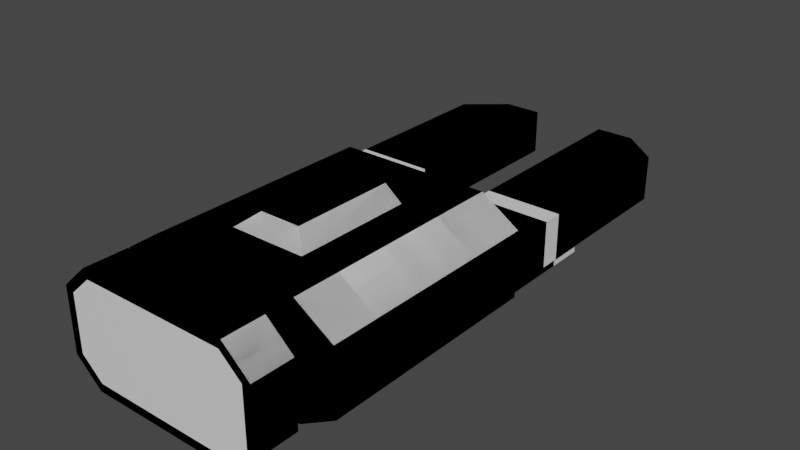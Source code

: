 # Source: u-star.blend  (saved by Blender 2.80.74; exported with 4.5.12 LTS)
import bpy
from mathutils import Matrix  # noqa: F401  (used for matrix-valued properties, if any)

bpy.ops.wm.read_factory_settings(use_empty=True)
scene = bpy.context.scene
scene.name = 'Scene'

# ---- collections
col_collection = bpy.data.collections.new('Collection'); scene.collection.children.link(col_collection)

# ---- materials (node trees are filled in below, after node groups)
mat_u_star_main = bpy.data.materials.new('U-Star.Main')
mat_u_star_main.alpha_threshold = 0.0
mat_u_star_main.use_transparent_shadow = False
mat_u_star_main.line_color = (0.0, 0.0, 0.0, 1.0)
mat_u_star_engine = bpy.data.materials.new('U-Star.Engine')
mat_u_star_engine.use_transparent_shadow = False
mat_u_star_engine.diffuse_color = (0.1523, 0.2948, 0.8, 1.0)
mat_u_star_lights = bpy.data.materials.new('U-Star.Lights')
mat_u_star_lights.use_transparent_shadow = False
mat_u_star_lights.diffuse_color = (0.8, 0.6473, 0.2975, 1.0)

# ---- material node trees
mat_u_star_main.use_nodes = True; mat_u_star_main.node_tree.nodes.clear()
_N = mat_u_star_main.node_tree.nodes; _L = mat_u_star_main.node_tree.links
n0 = _N.new('ShaderNodeOutputMaterial'); n0.name = 'Material Output'; n0.location = (300, 300)
n1 = _N.new('ShaderNodeBsdfPrincipled'); n1.name = 'Principled BSDF'; n1.location = (10, 300)
n1.distribution = 'GGX'
n1.subsurface_method = 'BURLEY'
n1.inputs[2].default_value = 0.4
n1.inputs[3].default_value = 1.45
n1.inputs[27].default_value = (0.0, 0.0, 0.0, 1.0)
n1.inputs[28].default_value = 1.0
_L.new(n1.outputs[0], n0.inputs[0])
n0.is_active_output = True
mat_u_star_engine.use_nodes = True; mat_u_star_engine.node_tree.nodes.clear()
_N = mat_u_star_engine.node_tree.nodes; _L = mat_u_star_engine.node_tree.links
n0 = _N.new('ShaderNodeOutputMaterial'); n0.name = 'Material Output'; n0.location = (300, 300)
n1 = _N.new('ShaderNodeBsdfPrincipled'); n1.name = 'Principled BSDF'; n1.location = (10, 300)
n1.distribution = 'GGX'
n1.subsurface_method = 'BURLEY'
n1.inputs[3].default_value = 1.45
n1.inputs[27].default_value = (0.0, 0.0, 0.0, 1.0)
n1.inputs[28].default_value = 1.0
_L.new(n1.outputs[0], n0.inputs[0])
n0.is_active_output = True
mat_u_star_lights.use_nodes = True; mat_u_star_lights.node_tree.nodes.clear()
_N = mat_u_star_lights.node_tree.nodes; _L = mat_u_star_lights.node_tree.links
n0 = _N.new('ShaderNodeOutputMaterial'); n0.name = 'Material Output'; n0.location = (300, 300)
n1 = _N.new('ShaderNodeBsdfPrincipled'); n1.name = 'Principled BSDF'; n1.location = (10, 300)
n1.distribution = 'GGX'
n1.subsurface_method = 'BURLEY'
n1.inputs[3].default_value = 1.45
n1.inputs[27].default_value = (0.0, 0.0, 0.0, 1.0)
n1.inputs[28].default_value = 1.0
_L.new(n1.outputs[0], n0.inputs[0])
n0.is_active_output = True

# ---- world
world_world = bpy.data.worlds.new('World'); scene.world = world_world
world_world.use_nodes = True; world_world.node_tree.nodes.clear()
_N = world_world.node_tree.nodes; _L = world_world.node_tree.links
n0 = _N.new('ShaderNodeOutputWorld'); n0.name = 'World Output'; n0.location = (300, 300)
n1 = _N.new('ShaderNodeBackground'); n1.name = 'Background'; n1.location = (10, 300)
n1.inputs[0].default_value = (0.05088, 0.05088, 0.05088, 1.0)
_L.new(n1.outputs[0], n0.inputs[0])
n0.is_active_output = True
world_world.color = (0.05088, 0.05088, 0.05088)
world_world.use_sun_shadow = False
world_world.sun_shadow_jitter_overblur = 0.0

# ---- meshes
me_cube = bpy.data.meshes.new('Cube')
me_cube.from_pydata([(5.0, 11.65, 1.0), (5.0, 11.65, -1.0), (5.0, -8.357, 1.0), (5.0, -8.357, -1.0), (1.667, 13.06, -1.0), (1.667, -8.357, 1.0), (1.667, -8.357, -1.0), (1.667, 13.06, 1.0), (4.821, 1.644, 1.179), (4.879, 1.644, -1.121), (1.667, 1.644, -1.121), (1.667, 1.644, 1.179), (0.0, -8.357, 1.0), (0.0, -8.357, -1.0), (0.0, 1.644, 1.179), (0.0, 1.644, -1.121), (3.333, -8.357, -1.0), (3.333, 13.06, 1.0), (3.333, 13.06, -1.0), (3.333, -8.357, 1.0), (3.333, 1.644, 1.179), (3.333, 1.644, -1.121), (4.821, 1.644, 1.313), (5.0, -8.357, 1.41), (3.333, -8.357, 2.499), (1.667, -8.357, 2.499), (1.667, 1.644, 2.32), (0.0, 1.644, 2.32), (3.28, 1.644, 2.32), (0.0, -8.357, 2.499), (0.0, 1.644, 1.0), (1.667, 1.644, 1.0), (3.333, 1.644, 1.0), (5.0, 1.644, 1.0), (5.0, 1.644, 1.41), (0.0, 1.644, 2.499), (1.667, 1.644, 2.499), (3.333, 1.644, 2.499), (0.0, -0.2726, 1.179), (0.0, -0.2726, 2.32), (1.667, -0.2726, 2.32), (1.667, -0.2726, 1.179), (3.28, -0.2726, 2.32), (3.333, -0.2726, 1.179), (4.821, -0.2726, 1.179), (4.821, -0.2726, 1.313), (3.333, -8.357, -2.403), (5.0, -8.357, -1.453), (0.0, -8.357, -2.403), (1.667, -8.357, -2.403), (1.667, 1.644, -2.282), (4.879, 1.644, -1.382), (3.301, 1.644, -2.282), (0.0, 1.644, -2.282), (3.333, -9.579, 1.0), (1.667, -9.579, 1.0), (0.0, -9.579, -1.0), (1.667, -9.579, -1.0), (0.0, -9.579, 1.0), (3.333, -9.579, -1.0), (5.0, -6.293, 1.41), (5.0, -1.091, 1.41), (5.0, -1.091, 1.0), (5.0, -1.091, -1.0), (5.0, -6.293, 1.0), (5.0, -6.293, -1.0), (4.512, -9.579, 1.0), (4.512, -9.579, -1.0), (4.126, -11.4, 1.0), (4.126, -11.4, -1.0), (3.333, -11.4, 2.46), (1.667, -11.4, 2.074), (3.333, -9.579, 2.46), (1.667, -9.579, 2.46), (0.0, -9.579, -2.46), (1.667, -9.579, -2.46), (1.667, -11.4, -2.46), (0.0, -9.579, 2.46), (3.333, -9.579, -2.46), (0.0, -11.4, -2.46), (0.0, -11.4, 2.074), (3.185, -11.4, -2.074), (4.512, -9.579, 1.399), (4.126, -11.4, 1.228), (4.126, -11.4, -1.228), (4.512, -9.579, -1.399), (4.512, -11.4, 1.0), (4.512, -11.4, -1.0), (3.185, -11.4, 2.074), (1.667, -11.4, 2.46), (0.0, -11.4, -2.074), (1.667, -11.4, -2.074), (0.0, -11.4, 2.46), (3.333, -11.4, -2.46), (4.512, -11.4, 1.399), (4.512, -11.4, -1.399), (3.333, -11.02, 1.0), (1.667, -11.02, 1.0), (0.0, -11.02, -1.0), (1.667, -11.02, -1.0), (0.0, -11.02, 1.0), (3.333, -11.02, -1.0), (1.667, -11.02, -2.074), (0.0, -11.02, -2.074), (3.185, -11.02, 2.074), (4.126, -11.02, 1.0), (4.126, -11.02, -1.0), (1.667, -11.02, 2.074), (0.0, -11.02, 2.074), (3.185, -11.02, -2.074), (4.126, -11.02, 1.228), (4.126, -11.02, -1.228), (1.083, -1.091, 2.704), (1.667, -6.293, 2.499), (0.0, -1.091, 2.704), (0.0, -6.293, 2.499), (3.333, -1.091, 2.499), (3.333, -6.293, 2.499), (1.667, -1.091, -2.403), (1.667, -6.293, -2.403), (5.0, -6.293, -1.453), (5.0, -1.091, -1.453), (0.0, -1.091, -2.403), (0.0, -6.293, -2.403), (3.333, -1.091, -2.403), (3.333, -6.293, -2.403), (0.831, -1.091, 2.905), (0.9028, -5.622, 3.11), (0.0, -1.091, 2.905), (0.0, -5.622, 3.11), (0.0, -1.091, 2.499), (1.667, -1.091, 2.499), (0.0, -1.091, 3.11), (0.9028, -1.091, 3.11), (3.333, 1.644, -1.0), (1.667, 1.644, -1.0), (0.0, 1.644, -1.0), (5.0, 1.644, -1.0), (3.333, 1.644, -2.403), (1.667, 1.644, -2.403), (0.0, 1.644, -2.403), (5.0, 1.644, -1.453), (1.667, 2.486, -1.121), (1.667, 2.486, -2.282), (0.0, 2.486, -2.282), (0.0, 2.486, -1.121), (3.301, 2.486, -2.282), (3.333, 2.486, -1.121), (4.879, 2.486, -1.121), (4.879, 2.486, -1.382), (1.782, 4.563, -1.236), (1.782, 4.563, -2.167), (3.271, 4.563, -2.167), (3.333, 4.563, -1.121), (4.764, 4.563, -1.236), (4.764, 4.563, -1.316), (1.667, 4.563, -1.121), (1.667, 4.563, -2.282), (3.333, 4.563, -1.236), (4.879, 4.563, -1.121), (3.301, 4.563, -2.282), (4.879, 4.563, -1.382), (3.271, 7.073, -2.167), (3.333, 7.073, -1.236), (1.782, 7.61, -1.236), (1.782, 7.61, -2.167), (4.764, 6.09, -1.236), (4.764, 6.09, -1.316), (2.5, 13.06, -1.0), (2.5, -8.357, 1.0), (2.5, 1.644, -1.0), (2.5, -9.579, 1.0), (2.5, -8.357, -1.0), (2.5, 13.06, 1.0), (2.5, 1.644, 1.0), (2.5, -8.357, 2.499), (2.5, 1.644, 2.499), (2.5, 1.644, 1.179), (2.473, 1.644, 2.32), (2.5, -0.2726, 1.179), (2.473, -0.2726, 2.32), (2.5, 1.644, -2.403), (2.5, -8.357, -2.403), (2.5, -9.579, -1.0), (2.5, -11.4, 2.46), (2.5, -9.579, 2.46), (2.5, -9.579, -2.46), (2.5, -11.4, -2.46), (2.426, -11.4, 2.074), (2.426, -11.4, -2.074), (2.5, -11.02, 1.0), (2.5, -11.02, -1.0), (2.426, -11.02, 2.074), (2.426, -11.02, -2.074), (2.5, -1.091, -2.403), (2.5, -6.293, -2.403), (2.5, -1.091, 2.499), (2.5, -6.293, 2.499), (2.5, 1.644, -1.121), (2.484, 1.644, -2.282), (2.5, 2.486, -1.121), (2.484, 2.486, -2.282), (2.5, 4.563, -1.121), (2.484, 4.563, -2.282), (2.558, 4.563, -1.236), (2.526, 4.563, -2.167), (2.558, 7.61, -1.236), (2.526, 7.61, -2.167), (5.0, 4.473, -1.0), (5.0, 3.61, -1.0), (5.0, 3.61, 1.0), (5.0, 4.473, 1.0), (1.667, 3.61, -1.0), (1.667, 4.473, -1.0), (1.667, 4.473, 1.0), (1.667, 3.61, 1.0), (3.333, 4.473, -1.0), (3.333, 3.61, -1.0), (3.333, 3.61, 1.0), (3.333, 4.473, 1.0), (2.5, 4.473, -1.0), (2.5, 3.61, -1.0), (2.5, 4.473, 1.0), (2.5, 3.61, 1.0), (2.626, 4.473, 0.7978), (2.626, 3.61, 0.7978), (3.291, 3.61, 0.7978), (3.291, 4.473, 0.7978), (2.626, 4.473, -0.7978), (2.626, 3.61, -0.7978), (1.962, 3.61, -0.7978), (1.962, 4.473, -0.7978), (4.621, 3.61, 0.7978), (4.621, 4.473, 0.7978), (3.291, 4.473, -0.7978), (3.291, 3.61, -0.7978), (4.621, 4.473, -0.7978), (4.621, 3.61, -0.7978), (1.962, 4.473, 0.7978), (1.962, 3.61, 0.7978), (5.0, 1.389, -1.0), (5.0, 1.389, 1.41), (5.0, 1.389, -1.453), (5.0, 1.389, 1.0), (1.667, 1.389, 2.499), (0.0, 1.389, 2.499), (3.333, 1.389, 2.499), (1.667, 1.389, -2.403), (0.0, 1.389, -2.403), (3.333, 1.389, -2.403), (2.5, 1.389, 2.499), (2.5, 1.389, -2.403)], [], [(3, 16, 46, 47), (65, 64, 2, 3), (18, 17, 0, 1), (223, 215, 31, 174), (172, 6, 49, 182), (13, 6, 57, 56), (19, 2, 23, 24), (173, 7, 214, 222), (210, 218, 32, 33), (18, 1, 208, 216), (31, 135, 136, 30), (12, 5, 25, 29), (5, 12, 58, 55), (168, 18, 216, 220), (0, 17, 219, 211), (243, 33, 34, 241), (3, 2, 19, 16), (168, 173, 17, 18), (6, 13, 48, 49), (197, 113, 25, 175), (113, 115, 29, 25), (60, 117, 24, 23), (28, 22, 45, 42), (11, 14, 38, 41), (169, 19, 24, 175), (177, 11, 41, 179), (14, 11, 31, 30), (20, 8, 33, 32), (177, 20, 32, 174), (8, 22, 34, 33), (26, 27, 35, 36), (22, 28, 37, 34), (178, 26, 36, 176), (41, 38, 39, 40), (179, 41, 40, 180), (44, 43, 42, 45), (22, 8, 44, 45), (8, 20, 43, 44), (178, 28, 42, 180), (27, 26, 40, 39), (125, 120, 47, 46), (123, 119, 49, 48), (195, 125, 46, 182), (15, 10, 142, 145), (199, 50, 143, 201), (51, 52, 146, 149), (65, 3, 47, 120), (189, 81, 109, 193), (84, 69, 106, 111), (172, 16, 59, 183), (16, 19, 54, 59), (169, 5, 55, 171), (69, 68, 105, 106), (71, 80, 108, 107), (59, 67, 85, 78), (183, 59, 78, 186), (66, 54, 72, 82), (67, 66, 86, 87), (59, 54, 66, 67), (81, 84, 111, 109), (90, 91, 102, 103), (72, 70, 94, 82), (74, 75, 76, 79), (186, 78, 93, 187), (185, 73, 89, 184), (73, 77, 92, 89), (93, 78, 85, 95), (83, 88, 104, 110), (171, 55, 73, 185), (56, 57, 75, 74), (68, 83, 110, 105), (86, 66, 82, 94), (67, 87, 95, 85), (55, 58, 77, 73), (188, 71, 107, 192), (68, 69, 87, 86), (188, 88, 70, 184), (91, 90, 79, 76), (80, 71, 89, 92), (189, 91, 76, 187), (88, 83, 94, 70), (84, 81, 93, 95), (69, 84, 95, 87), (83, 68, 86, 94), (100, 97, 107, 108), (190, 96, 104, 192), (191, 190, 97, 99), (99, 97, 100, 98), (96, 101, 106, 105), (99, 98, 103, 102), (106, 101, 109, 111), (191, 99, 102, 193), (96, 105, 110, 104), (240, 63, 121, 242), (63, 65, 120, 121), (251, 249, 124, 194), (194, 124, 125, 195), (248, 247, 118, 122), (122, 118, 119, 123), (249, 242, 121, 124), (124, 121, 120, 125), (241, 246, 116, 61), (61, 116, 117, 60), (244, 245, 130, 131), (115, 113, 127, 129), (250, 244, 131, 196), (196, 131, 113, 197), (2, 64, 60, 23), (64, 62, 61, 60), (240, 243, 62, 63), (63, 62, 64, 65), (133, 132, 129, 127), (113, 131, 133, 127), (112, 114, 128, 126), (114, 112, 131, 130), (126, 128, 132, 133), (112, 126, 133, 131), (198, 10, 135, 170), (10, 15, 136, 135), (9, 21, 134, 137), (199, 52, 138, 181), (53, 50, 139, 140), (52, 51, 141, 138), (51, 9, 137, 141), (145, 142, 143, 144), (201, 143, 157, 203), (149, 146, 160, 161), (9, 51, 149, 148), (50, 53, 144, 143), (21, 9, 148, 147), (198, 21, 147, 200), (205, 151, 165, 207), (154, 155, 167, 166), (143, 142, 156, 157), (148, 149, 161, 159), (147, 148, 159, 153), (200, 147, 153, 202), (150, 151, 157, 156), (204, 150, 156, 202), (154, 158, 153, 159), (205, 152, 160, 203), (152, 155, 161, 160), (155, 154, 159, 161), (163, 166, 167, 162), (206, 163, 162, 207), (204, 158, 163, 206), (155, 152, 162, 167), (158, 154, 166, 163), (151, 150, 164, 165), (150, 204, 206, 164), (164, 206, 207, 165), (151, 205, 203, 157), (158, 204, 202, 153), (142, 200, 202, 156), (152, 205, 207, 162), (10, 198, 200, 142), (146, 201, 203, 160), (50, 199, 181, 139), (21, 198, 170, 134), (116, 196, 197, 117), (246, 250, 196, 116), (118, 194, 195, 119), (247, 251, 194, 118), (101, 191, 193, 109), (101, 96, 190, 191), (97, 190, 192, 107), (81, 189, 187, 93), (71, 188, 184, 89), (88, 188, 192, 104), (54, 171, 185, 72), (72, 185, 184, 70), (75, 186, 187, 76), (57, 183, 186, 75), (19, 169, 171, 54), (6, 172, 183, 57), (91, 189, 193, 102), (52, 199, 201, 146), (119, 195, 182, 49), (26, 178, 180, 40), (43, 179, 180, 42), (28, 178, 176, 37), (11, 177, 174, 31), (20, 177, 179, 43), (5, 169, 175, 25), (117, 197, 175, 24), (4, 7, 173, 168), (213, 214, 7, 4), (17, 173, 222, 219), (16, 172, 182, 46), (212, 221, 170, 135), (135, 31, 215, 212), (218, 223, 174, 32), (209, 210, 33, 137), (217, 209, 137, 134), (221, 217, 134, 170), (4, 168, 220, 213), (209, 217, 235, 237), (214, 213, 231, 238), (213, 220, 228, 231), (222, 214, 238, 224), (220, 216, 234, 228), (215, 223, 225, 239), (221, 212, 230, 229), (217, 221, 229, 235), (1, 0, 211, 208), (225, 226, 227, 224), (229, 230, 231, 228), (226, 232, 233, 227), (235, 229, 228, 234), (237, 235, 234, 236), (232, 237, 236, 233), (239, 225, 224, 238), (238, 231, 230, 239), (218, 210, 232, 226), (212, 215, 239, 230), (223, 218, 226, 225), (216, 208, 236, 234), (210, 209, 237, 232), (211, 219, 227, 233), (219, 222, 224, 227), (208, 211, 233, 236), (139, 181, 251, 247), (37, 176, 250, 246), (137, 33, 243, 240), (176, 36, 244, 250), (36, 35, 245, 244), (34, 37, 246, 241), (138, 141, 242, 249), (140, 139, 247, 248), (181, 138, 249, 251), (137, 240, 242, 141), (62, 243, 241, 61)])
me_cube.polygons.foreach_set('material_index', [0, 0, 0, 0, 0, 0, 0, 0, 0, 0, 0, 0, 0, 0, 0, 0, 0, 0, 0, 0, 0, 0, 0, 0, 0, 0, 0, 0, 0, 0, 0, 0, 0, 0, 0, 0, 0, 0, 0, 0, 0, 0, 0, 0, 0, 0, 0, 0, 0, 0, 0, 0, 0, 0, 0, 0, 0, 0, 0, 0, 0, 0, 0, 0, 0, 0, 0, 0, 0, 0, 0, 0, 0, 0, 0, 0, 0, 0, 0, 0, 0, 0, 0, 0, 1, 1, 1, 1, 1, 1, 1, 1, 1, 0, 0, 0, 0, 0, 0, 0, 0, 0, 0, 0, 0, 0, 0, 0, 0, 0, 0, 0, 0, 2, 0, 0, 0, 0, 0, 0, 0, 0, 0, 0, 0, 0, 0, 0, 0, 0, 0, 0, 0, 0, 0, 0, 0, 0, 0, 0, 0, 0, 0, 0, 0, 0, 0, 0, 0, 0, 0, 0, 0, 0, 0, 0, 0, 0, 0, 0, 0, 0, 0, 1, 1, 1, 0, 0, 0, 0, 0, 0, 0, 0, 0, 0, 0, 0, 0, 0, 0, 0, 0, 0, 0, 0, 0, 0, 0, 0, 0, 0, 0, 0, 0, 0, 0, 0, 0, 0, 0, 0, 0, 0, 0, 0, 0, 0, 0, 0, 0, 0, 0, 0, 0, 0, 0, 0, 0, 0, 0, 0, 0, 0, 0, 0, 0, 0, 0, 0, 0, 0])
_uv = me_cube.uv_layers.new(name='UVMap')
_uv.uv.foreach_set('vector', [0.375, 0.25, 0.375, 0.2917, 0.375, 0.2917, 0.375, 0.25, 0.125, 0.7083, 0.375, 0.7083, 0.375, 0.75, 0.125, 0.75, 0.625, 0.7083, 0.875, 0.7083, 0.875, 0.75, 0.625, 0.75, 0.4375, 0.1028, 0.4583, 0.1028, 0.4583, 0.125, 0.4375, 0.125, 0.375, 0.3125, 0.375, 0.3333, 0.375, 0.3333, 0.375, 0.3125, 0.375, 0.375, 0.375, 0.3333, 0.375, 0.3333, 0.375, 0.375, 0.625, 0.2917, 0.625, 0.25, 0.625, 0.25, 0.625, 0.2917, 0.4375, 0.0, 0.4583, 0.0, 0.4583, 0.09322, 0.4375, 0.09322, 0.375, 0.1028, 0.4167, 0.1028, 0.4167, 0.125, 0.375, 0.125, 0.5833, 0.75, 0.625, 0.75, 0.625, 0.8423, 0.5833, 0.8432, 0.4583, 0.125, 0.5417, 0.875, 0.5, 0.875, 0.5, 0.125, 0.625, 0.375, 0.625, 0.3333, 0.625, 0.3333, 0.625, 0.375, 0.625, 0.3333, 0.625, 0.375, 0.625, 0.375, 0.625, 0.3333, 0.5625, 0.75, 0.5833, 0.75, 0.5833, 0.8432, 0.5625, 0.8432, 0.375, 0.0, 0.4167, 0.0, 0.4167, 0.09322, 0.375, 0.09235, 0.375, 0.6289, 0.375, 0.625, 0.375, 0.625, 0.375, 0.6289, 0.375, 0.25, 0.625, 0.25, 0.625, 0.2917, 0.375, 0.2917, 0.625, 0.6875, 0.875, 0.6875, 0.875, 0.7083, 0.625, 0.7083, 0.375, 0.3333, 0.375, 0.375, 0.375, 0.375, 0.375, 0.3333, 0.4375, 0.2083, 0.4583, 0.2083, 0.4583, 0.25, 0.4375, 0.25, 0.4583, 0.2083, 0.5, 0.2083, 0.5, 0.25, 0.4583, 0.25, 0.375, 0.2083, 0.4167, 0.2083, 0.4167, 0.25, 0.375, 0.25, 0.418, 0.125, 0.3795, 0.125, 0.3795, 0.125, 0.418, 0.125, 0.4583, 0.125, 0.5, 0.125, 0.5, 0.125, 0.4583, 0.125, 0.625, 0.3125, 0.625, 0.2917, 0.625, 0.2917, 0.625, 0.3125, 0.4375, 0.125, 0.4583, 0.125, 0.4583, 0.125, 0.4375, 0.125, 0.5, 0.125, 0.4583, 0.125, 0.4583, 0.125, 0.5, 0.125, 0.4167, 0.125, 0.3795, 0.125, 0.375, 0.125, 0.4167, 0.125, 0.4375, 0.125, 0.4167, 0.125, 0.4167, 0.125, 0.4375, 0.125, 0.3795, 0.125, 0.3795, 0.125, 0.375, 0.125, 0.375, 0.125, 0.4583, 0.125, 0.5, 0.125, 0.5, 0.125, 0.4583, 0.125, 0.3795, 0.125, 0.418, 0.125, 0.4167, 0.125, 0.375, 0.125, 0.4382, 0.125, 0.4583, 0.125, 0.4583, 0.125, 0.4375, 0.125, 0.4583, 0.125, 0.5, 0.125, 0.5, 0.125, 0.4583, 0.125, 0.4375, 0.125, 0.4583, 0.125, 0.4583, 0.125, 0.4382, 0.125, 0.3795, 0.125, 0.4167, 0.125, 0.418, 0.125, 0.3795, 0.125, 0.3795, 0.125, 0.3795, 0.125, 0.3795, 0.125, 0.3795, 0.125, 0.3795, 0.125, 0.4167, 0.125, 0.4167, 0.125, 0.3795, 0.125, 0.4382, 0.125, 0.418, 0.125, 0.418, 0.125, 0.4382, 0.125, 0.5, 0.125, 0.4583, 0.125, 0.4583, 0.125, 0.5, 0.125, 0.5833, 0.9583, 0.625, 0.9583, 0.625, 1.0, 0.5833, 1.0, 0.5, 0.9583, 0.5417, 0.9583, 0.5417, 1.0, 0.5, 1.0, 0.5625, 0.9583, 0.5833, 0.9583, 0.5833, 1.0, 0.5625, 1.0, 0.5, 0.875, 0.5417, 0.875, 0.5417, 0.875, 0.5, 0.875, 0.5621, 0.875, 0.5417, 0.875, 0.5417, 0.875, 0.5621, 0.875, 0.622, 0.875, 0.5825, 0.875, 0.5825, 0.875, 0.622, 0.875, 0.125, 0.7083, 0.125, 0.75, 0.125, 0.75, 0.125, 0.7083, 0.375, 0.3125, 0.375, 0.2917, 0.375, 0.2917, 0.375, 0.3125, 0.375, 0.2917, 0.375, 0.2917, 0.375, 0.2917, 0.375, 0.2917, 0.375, 0.3125, 0.375, 0.2917, 0.375, 0.2917, 0.375, 0.3125, 0.375, 0.2917, 0.625, 0.2917, 0.625, 0.2917, 0.375, 0.2917, 0.625, 0.3125, 0.625, 0.3333, 0.625, 0.3333, 0.625, 0.3125, 0.375, 0.2917, 0.625, 0.2917, 0.625, 0.2917, 0.375, 0.2917, 0.625, 0.3333, 0.625, 0.375, 0.625, 0.375, 0.625, 0.3333, 0.375, 0.2917, 0.375, 0.2917, 0.375, 0.2917, 0.375, 0.2917, 0.375, 0.3125, 0.375, 0.2917, 0.375, 0.2917, 0.375, 0.3125, 0.625, 0.2917, 0.625, 0.2917, 0.625, 0.2917, 0.625, 0.2917, 0.375, 0.2917, 0.625, 0.2917, 0.625, 0.2917, 0.375, 0.2917, 0.375, 0.2917, 0.625, 0.2917, 0.625, 0.2917, 0.375, 0.2917, 0.375, 0.2917, 0.375, 0.2917, 0.375, 0.2917, 0.375, 0.2917, 0.375, 0.375, 0.375, 0.3333, 0.375, 0.3333, 0.375, 0.375, 0.625, 0.2917, 0.625, 0.2917, 0.625, 0.2917, 0.625, 0.2917, 0.375, 0.375, 0.375, 0.3333, 0.375, 0.3333, 0.375, 0.375, 0.375, 0.3125, 0.375, 0.2917, 0.375, 0.2917, 0.375, 0.3125, 0.625, 0.3125, 0.625, 0.3333, 0.625, 0.3333, 0.625, 0.3125, 0.625, 0.3333, 0.625, 0.375, 0.625, 0.375, 0.625, 0.3333, 0.375, 0.2917, 0.375, 0.2917, 0.375, 0.2917, 0.375, 0.2917, 0.625, 0.2917, 0.625, 0.2917, 0.625, 0.2917, 0.625, 0.2917, 0.625, 0.3125, 0.625, 0.3333, 0.625, 0.3333, 0.625, 0.3125, 0.375, 0.375, 0.375, 0.3333, 0.375, 0.3333, 0.375, 0.375, 0.625, 0.2917, 0.625, 0.2917, 0.625, 0.2917, 0.625, 0.2917, 0.625, 0.2917, 0.625, 0.2917, 0.625, 0.2917, 0.625, 0.2917, 0.375, 0.2917, 0.375, 0.2917, 0.375, 0.2917, 0.375, 0.2917, 0.625, 0.3333, 0.625, 0.375, 0.625, 0.375, 0.625, 0.3333, 0.625, 0.3125, 0.625, 0.3333, 0.625, 0.3333, 0.625, 0.3125, 0.625, 0.2917, 0.375, 0.2917, 0.375, 0.2917, 0.625, 0.2917, 0.625, 0.3125, 0.625, 0.2917, 0.625, 0.2917, 0.625, 0.3125, 0.375, 0.3333, 0.375, 0.375, 0.375, 0.375, 0.375, 0.3333, 0.625, 0.375, 0.625, 0.3333, 0.625, 0.3333, 0.625, 0.375, 0.375, 0.3125, 0.375, 0.3333, 0.375, 0.3333, 0.375, 0.3125, 0.625, 0.2917, 0.625, 0.2917, 0.625, 0.2917, 0.625, 0.2917, 0.375, 0.2917, 0.375, 0.2917, 0.375, 0.2917, 0.375, 0.2917, 0.375, 0.2917, 0.375, 0.2917, 0.375, 0.2917, 0.375, 0.2917, 0.625, 0.2917, 0.625, 0.2917, 0.625, 0.2917, 0.625, 0.2917, 0.625, 0.375, 0.625, 0.3333, 0.625, 0.3333, 0.625, 0.375, 0.625, 0.3125, 0.625, 0.2917, 0.625, 0.2917, 0.625, 0.3125, 0.375, 0.3125, 0.625, 0.3125, 0.625, 0.3333, 0.375, 0.3333, 0.375, 0.3333, 0.625, 0.3333, 0.625, 0.375, 0.375, 0.375, 0.625, 0.2917, 0.375, 0.2917, 0.375, 0.2917, 0.625, 0.2917, 0.375, 0.3333, 0.375, 0.375, 0.375, 0.375, 0.375, 0.3333, 0.375, 0.2917, 0.375, 0.2917, 0.375, 0.2917, 0.375, 0.2917, 0.375, 0.3125, 0.375, 0.3333, 0.375, 0.3333, 0.375, 0.3125, 0.625, 0.2917, 0.625, 0.2917, 0.625, 0.2917, 0.625, 0.2917, 0.125, 0.6289, 0.125, 0.6667, 0.125, 0.6667, 0.125, 0.6289, 0.125, 0.6667, 0.125, 0.7083, 0.125, 0.7083, 0.125, 0.6667, 0.5625, 0.8789, 0.5833, 0.8789, 0.5833, 0.9167, 0.5625, 0.9167, 0.5625, 0.9167, 0.5833, 0.9167, 0.5833, 0.9583, 0.5625, 0.9583, 0.5, 0.8789, 0.5417, 0.8789, 0.5417, 0.9167, 0.5, 0.9167, 0.5, 0.9167, 0.5417, 0.9167, 0.5417, 0.9583, 0.5, 0.9583, 0.5833, 0.8789, 0.625, 0.8789, 0.625, 0.9167, 0.5833, 0.9167, 0.5833, 0.9167, 0.625, 0.9167, 0.625, 0.9583, 0.5833, 0.9583, 0.375, 0.1289, 0.4167, 0.1289, 0.4167, 0.1667, 0.375, 0.1667, 0.375, 0.1667, 0.4167, 0.1667, 0.4167, 0.2083, 0.375, 0.2083, 0.4583, 0.1289, 0.5, 0.1289, 0.5, 0.1667, 0.4583, 0.1667, 0.5, 0.2083, 0.4583, 0.2083, 0.4583, 0.2083, 0.5, 0.2083, 0.4375, 0.1289, 0.4583, 0.1289, 0.4583, 0.1667, 0.4375, 0.1667, 0.4375, 0.1667, 0.4583, 0.1667, 0.4583, 0.2083, 0.4375, 0.2083, 0.375, 0.75, 0.375, 0.7083, 0.375, 0.7083, 0.375, 0.75, 0.375, 0.7083, 0.375, 0.6667, 0.375, 0.6667, 0.375, 0.7083, 0.125, 0.6289, 0.375, 0.6289, 0.375, 0.6667, 0.125, 0.6667, 0.125, 0.6667, 0.375, 0.6667, 0.375, 0.7083, 0.125, 0.7083, 0.4583, 0.1667, 0.5, 0.1667, 0.5, 0.2083, 0.4583, 0.2083, 0.4583, 0.2083, 0.4583, 0.1667, 0.4583, 0.1667, 0.4583, 0.2083, 0.4671, 0.1667, 0.5, 0.1667, 0.5, 0.1667, 0.4683, 0.1667, 0.5, 0.1667, 0.4671, 0.1667, 0.4583, 0.1667, 0.5, 0.1667, 0.4683, 0.1667, 0.5, 0.1667, 0.5, 0.1667, 0.4583, 0.1667, 0.4671, 0.1667, 0.4683, 0.1667, 0.4583, 0.1667, 0.4583, 0.1667, 0.5625, 0.875, 0.5417, 0.875, 0.5417, 0.875, 0.5625, 0.875, 0.5417, 0.875, 0.5, 0.875, 0.5, 0.875, 0.5417, 0.875, 0.622, 0.875, 0.5833, 0.875, 0.5833, 0.875, 0.625, 0.875, 0.5621, 0.875, 0.5825, 0.875, 0.5833, 0.875, 0.5625, 0.875, 0.5, 0.875, 0.5417, 0.875, 0.5417, 0.875, 0.5, 0.875, 0.5825, 0.875, 0.622, 0.875, 0.625, 0.875, 0.5833, 0.875, 0.622, 0.875, 0.622, 0.875, 0.625, 0.875, 0.625, 0.875, 0.5, 0.875, 0.5417, 0.875, 0.5417, 0.875, 0.5, 0.875, 0.5621, 0.875, 0.5417, 0.875, 0.5417, 0.875, 0.5621, 0.875, 0.622, 0.875, 0.5825, 0.875, 0.5825, 0.875, 0.622, 0.875, 0.622, 0.875, 0.622, 0.875, 0.622, 0.875, 0.622, 0.875, 0.5417, 0.875, 0.5, 0.875, 0.5, 0.875, 0.5417, 0.875, 0.5833, 0.875, 0.622, 0.875, 0.622, 0.875, 0.5833, 0.875, 0.5625, 0.875, 0.5833, 0.875, 0.5833, 0.875, 0.5625, 0.875, 0.5632, 0.875, 0.5445, 0.875, 0.5445, 0.875, 0.5632, 0.875, 0.6191, 0.875, 0.6191, 0.875, 0.6191, 0.875, 0.6191, 0.875, 0.5417, 0.875, 0.5417, 0.875, 0.5417, 0.875, 0.5417, 0.875, 0.622, 0.875, 0.622, 0.875, 0.622, 0.875, 0.622, 0.875, 0.5833, 0.875, 0.622, 0.875, 0.622, 0.875, 0.5833, 0.875, 0.5625, 0.875, 0.5833, 0.875, 0.5833, 0.875, 0.5625, 0.875, 0.5445, 0.875, 0.5445, 0.875, 0.5417, 0.875, 0.5417, 0.875, 0.5639, 0.875, 0.5445, 0.875, 0.5417, 0.875, 0.5625, 0.875, 0.6191, 0.875, 0.5833, 0.875, 0.5833, 0.875, 0.622, 0.875, 0.5632, 0.875, 0.5818, 0.875, 0.5825, 0.875, 0.5621, 0.875, 0.5818, 0.875, 0.6191, 0.875, 0.622, 0.875, 0.5825, 0.875, 0.6191, 0.875, 0.6191, 0.875, 0.622, 0.875, 0.622, 0.875, 0.5833, 0.875, 0.6191, 0.875, 0.6191, 0.875, 0.5818, 0.875, 0.5639, 0.875, 0.5833, 0.875, 0.5818, 0.875, 0.5632, 0.875, 0.5639, 0.875, 0.5833, 0.875, 0.5833, 0.875, 0.5639, 0.875, 0.6191, 0.875, 0.5818, 0.875, 0.5818, 0.875, 0.6191, 0.875, 0.5833, 0.875, 0.6191, 0.875, 0.6191, 0.875, 0.5833, 0.875, 0.5445, 0.875, 0.5445, 0.875, 0.5445, 0.875, 0.5445, 0.875, 0.5445, 0.875, 0.5639, 0.875, 0.5639, 0.875, 0.5445, 0.875, 0.5445, 0.875, 0.5639, 0.875, 0.5632, 0.875, 0.5445, 0.875, 0.5445, 0.875, 0.5632, 0.875, 0.5621, 0.875, 0.5417, 0.875, 0.5833, 0.875, 0.5639, 0.875, 0.5625, 0.875, 0.5833, 0.875, 0.5417, 0.875, 0.5625, 0.875, 0.5625, 0.875, 0.5417, 0.875, 0.5818, 0.875, 0.5632, 0.875, 0.5632, 0.875, 0.5818, 0.875, 0.5417, 0.875, 0.5625, 0.875, 0.5625, 0.875, 0.5417, 0.875, 0.5825, 0.875, 0.5621, 0.875, 0.5621, 0.875, 0.5825, 0.875, 0.5417, 0.875, 0.5621, 0.875, 0.5625, 0.875, 0.5417, 0.875, 0.5833, 0.875, 0.5625, 0.875, 0.5625, 0.875, 0.5833, 0.875, 0.4167, 0.1667, 0.4375, 0.1667, 0.4375, 0.2083, 0.4167, 0.2083, 0.4167, 0.1289, 0.4375, 0.1289, 0.4375, 0.1667, 0.4167, 0.1667, 0.5417, 0.9167, 0.5625, 0.9167, 0.5625, 0.9583, 0.5417, 0.9583, 0.5417, 0.8789, 0.5625, 0.8789, 0.5625, 0.9167, 0.5417, 0.9167, 0.375, 0.2917, 0.375, 0.3125, 0.375, 0.3125, 0.375, 0.2917, 0.375, 0.2917, 0.625, 0.2917, 0.625, 0.3125, 0.375, 0.3125, 0.625, 0.3333, 0.625, 0.3125, 0.625, 0.3125, 0.625, 0.3333, 0.375, 0.2917, 0.375, 0.3125, 0.375, 0.3125, 0.375, 0.2917, 0.625, 0.3333, 0.625, 0.3125, 0.625, 0.3125, 0.625, 0.3333, 0.625, 0.2917, 0.625, 0.3125, 0.625, 0.3125, 0.625, 0.2917, 0.625, 0.2917, 0.625, 0.3125, 0.625, 0.3125, 0.625, 0.2917, 0.625, 0.2917, 0.625, 0.3125, 0.625, 0.3125, 0.625, 0.2917, 0.375, 0.3333, 0.375, 0.3125, 0.375, 0.3125, 0.375, 0.3333, 0.375, 0.3333, 0.375, 0.3125, 0.375, 0.3125, 0.375, 0.3333, 0.625, 0.2917, 0.625, 0.3125, 0.625, 0.3125, 0.625, 0.2917, 0.375, 0.3333, 0.375, 0.3125, 0.375, 0.3125, 0.375, 0.3333, 0.375, 0.3333, 0.375, 0.3125, 0.375, 0.3125, 0.375, 0.3333, 0.5825, 0.875, 0.5621, 0.875, 0.5621, 0.875, 0.5825, 0.875, 0.5417, 0.9583, 0.5625, 0.9583, 0.5625, 1.0, 0.5417, 1.0, 0.4583, 0.125, 0.4382, 0.125, 0.4382, 0.125, 0.4583, 0.125, 0.4167, 0.125, 0.4375, 0.125, 0.4382, 0.125, 0.418, 0.125, 0.418, 0.125, 0.4382, 0.125, 0.4375, 0.125, 0.4167, 0.125, 0.4583, 0.125, 0.4375, 0.125, 0.4375, 0.125, 0.4583, 0.125, 0.4167, 0.125, 0.4375, 0.125, 0.4375, 0.125, 0.4167, 0.125, 0.625, 0.3333, 0.625, 0.3125, 0.625, 0.3125, 0.625, 0.3333, 0.4167, 0.2083, 0.4375, 0.2083, 0.4375, 0.25, 0.4167, 0.25, 0.625, 0.6667, 0.875, 0.6667, 0.875, 0.6875, 0.625, 0.6875, 0.5417, 0.8432, 0.5643, 0.2627, 0.875, 0.6667, 0.5417, 0.75, 0.4167, 0.0, 0.4375, 0.0, 0.4375, 0.09322, 0.4167, 0.09322, 0.375, 0.2917, 0.375, 0.3125, 0.375, 0.3125, 0.375, 0.2917, 0.5417, 0.8528, 0.5625, 0.8528, 0.5625, 0.875, 0.5417, 0.875, 0.5417, 0.875, 0.4583, 0.125, 0.5324, 0.2213, 0.5417, 0.8528, 0.4167, 0.1028, 0.4375, 0.1028, 0.4375, 0.125, 0.4167, 0.125, 0.125, 0.6028, 0.375, 0.6028, 0.375, 0.625, 0.125, 0.625, 0.5833, 0.8528, 0.625, 0.8528, 0.625, 0.875, 0.5833, 0.875, 0.5625, 0.8528, 0.5833, 0.8528, 0.5833, 0.875, 0.5625, 0.875, 0.5417, 0.75, 0.5625, 0.75, 0.5625, 0.8432, 0.5417, 0.8432, 0.625, 0.8528, 0.5833, 0.8528, 0.5833, 0.8528, 0.625, 0.8528, 0.5643, 0.2627, 0.5417, 0.8432, 0.5417, 0.8432, 0.5643, 0.2627, 0.5417, 0.8432, 0.5625, 0.8432, 0.5625, 0.8432, 0.5417, 0.8432, 0.4375, 0.09322, 0.4583, 0.09322, 0.4583, 0.09322, 0.4375, 0.09322, 0.5625, 0.8432, 0.5833, 0.8432, 0.5833, 0.8432, 0.5625, 0.8432, 0.4583, 0.1028, 0.4375, 0.1028, 0.4375, 0.1028, 0.4583, 0.1028, 0.5625, 0.8528, 0.5417, 0.8528, 0.5417, 0.8528, 0.5625, 0.8528, 0.5833, 0.8528, 0.5625, 0.8528, 0.5625, 0.8528, 0.5833, 0.8528, 0.125, 0.5, 0.375, 0.5, 0.375, 0.5923, 0.125, 0.5923, 0.4375, 0.1028, 0.4167, 0.1028, 0.4167, 0.09322, 0.4375, 0.09322, 0.5625, 0.8528, 0.5417, 0.8528, 0.5417, 0.8432, 0.5625, 0.8432, 0.4167, 0.1028, 0.375, 0.1028, 0.375, 0.09235, 0.4167, 0.09322, 0.5833, 0.8528, 0.5625, 0.8528, 0.5625, 0.8432, 0.5833, 0.8432, 0.625, 0.8528, 0.5833, 0.8528, 0.5833, 0.8432, 0.625, 0.8423, 0.375, 0.6028, 0.125, 0.6028, 0.125, 0.5923, 0.375, 0.5923, 0.4583, 0.1028, 0.4375, 0.1028, 0.4375, 0.09322, 0.4583, 0.09322, 0.5643, 0.2627, 0.5417, 0.8432, 0.5417, 0.8528, 0.5324, 0.2213, 0.4167, 0.1028, 0.375, 0.1028, 0.375, 0.1028, 0.4167, 0.1028, 0.5417, 0.8528, 0.5324, 0.2213, 0.5324, 0.2213, 0.5417, 0.8528, 0.4375, 0.1028, 0.4167, 0.1028, 0.4167, 0.1028, 0.4375, 0.1028, 0.5833, 0.8432, 0.625, 0.8423, 0.625, 0.8423, 0.5833, 0.8432, 0.375, 0.6028, 0.125, 0.6028, 0.125, 0.6028, 0.375, 0.6028, 0.375, 0.09235, 0.4167, 0.09322, 0.4167, 0.09322, 0.375, 0.09235, 0.4167, 0.09322, 0.4375, 0.09322, 0.4375, 0.09322, 0.4167, 0.09322, 0.125, 0.5923, 0.375, 0.5923, 0.375, 0.5923, 0.125, 0.5923, 0.5417, 0.875, 0.5625, 0.875, 0.5625, 0.8789, 0.5417, 0.8789, 0.4167, 0.125, 0.4375, 0.125, 0.4375, 0.1289, 0.4167, 0.1289, 0.125, 0.625, 0.375, 0.625, 0.375, 0.6289, 0.125, 0.6289, 0.4375, 0.125, 0.4583, 0.125, 0.4583, 0.1289, 0.4375, 0.1289, 0.4583, 0.125, 0.5, 0.125, 0.5, 0.1289, 0.4583, 0.1289, 0.375, 0.125, 0.4167, 0.125, 0.4167, 0.1289, 0.375, 0.1289, 0.5833, 0.875, 0.625, 0.875, 0.625, 0.8789, 0.5833, 0.8789, 0.5, 0.875, 0.5417, 0.875, 0.5417, 0.8789, 0.5, 0.8789, 0.5625, 0.875, 0.5833, 0.875, 0.5833, 0.8789, 0.5625, 0.8789, 0.125, 0.625, 0.125, 0.6289, 0.125, 0.6289, 0.125, 0.625, 0.375, 0.6667, 0.375, 0.6289, 0.375, 0.6289, 0.375, 0.6667])
me_cube.materials.append(mat_u_star_main)
me_cube.materials.append(mat_u_star_engine)
me_cube.materials.append(mat_u_star_lights)
me_cube.use_remesh_preserve_volume = False
me_cube.use_remesh_preserve_attributes = False
me_cube.use_mirror_vertex_groups = False
me_cube.update()
me_cube_001 = bpy.data.meshes.new('Cube.001')
me_cube_001.from_pydata([(5.0, 11.65, 1.0), (5.0, 11.65, -1.0), (5.0, -8.357, 1.0), (5.0, -8.357, -1.0), (1.667, 13.06, -1.0), (1.667, -8.357, 1.0), (1.667, -8.357, -1.0), (1.667, 13.06, 1.0), (4.879, 1.644, -1.121), (1.667, 1.644, -1.121), (0.0, -8.357, 1.0), (0.0, -8.357, -1.0), (0.0, 1.644, -1.121), (3.333, -8.357, -1.0), (3.333, 13.06, 1.0), (3.333, 13.06, -1.0), (3.333, -8.357, 1.0), (3.333, 1.644, -1.121), (5.0, -8.357, 1.41), (3.333, -8.357, 2.499), (1.667, -8.357, 2.499), (0.0, -8.357, 2.499), (0.0, 1.644, 1.0), (1.667, 1.644, 1.0), (3.333, 1.644, 1.0), (5.0, 1.644, 1.0), (5.0, 1.644, 1.41), (0.0, 1.644, 2.499), (1.667, 1.644, 2.499), (3.333, 1.644, 2.499), (3.333, -8.357, -2.403), (5.0, -8.357, -1.453), (0.0, -8.357, -2.403), (1.667, -8.357, -2.403), (1.667, 1.644, -2.282), (4.879, 1.644, -1.382), (3.301, 1.644, -2.282), (0.0, 1.644, -2.282), (3.333, -9.579, 1.0), (1.667, -9.579, 1.0), (0.0, -9.579, -1.0), (1.667, -9.579, -1.0), (0.0, -9.579, 1.0), (3.333, -9.579, -1.0), (5.0, -6.293, 1.41), (5.0, -1.091, 1.41), (5.0, -1.091, 1.0), (5.0, -1.091, -1.0), (5.0, -6.293, 1.0), (5.0, -6.293, -1.0), (4.512, -9.579, 1.0), (4.512, -9.579, -1.0), (3.333, -11.4, 2.46), (3.333, -9.579, 2.46), (1.667, -9.579, 2.46), (0.0, -9.579, -2.46), (1.667, -9.579, -2.46), (1.667, -11.4, -2.46), (0.0, -9.579, 2.46), (3.333, -9.579, -2.46), (0.0, -11.4, -2.46), (4.512, -9.579, 1.399), (4.512, -9.579, -1.399), (4.512, -11.4, 1.0), (4.512, -11.4, -1.0), (1.667, -11.4, 2.46), (0.0, -11.4, 2.46), (3.333, -11.4, -2.46), (4.512, -11.4, 1.399), (4.512, -11.4, -1.399), (1.083, -1.091, 2.704), (1.667, -6.293, 2.499), (0.0, -1.091, 2.704), (0.0, -6.293, 2.499), (3.333, -1.091, 2.499), (3.333, -6.293, 2.499), (1.667, -1.091, -2.403), (1.667, -6.293, -2.403), (5.0, -6.293, -1.453), (5.0, -1.091, -1.453), (0.0, -1.091, -2.403), (0.0, -6.293, -2.403), (3.333, -1.091, -2.403), (3.333, -6.293, -2.403), (0.831, -1.091, 2.905), (0.9028, -5.622, 3.11), (0.0, -1.091, 2.905), (0.0, -5.622, 3.11), (0.0, -1.091, 2.499), (1.667, -1.091, 2.499), (0.0, -1.091, 3.11), (0.9028, -1.091, 3.11), (3.333, 1.644, -1.0), (1.667, 1.644, -1.0), (0.0, 1.644, -1.0), (5.0, 1.644, -1.0), (3.333, 1.644, -2.403), (1.667, 1.644, -2.403), (0.0, 1.644, -2.403), (5.0, 1.644, -1.453), (1.667, 2.486, -1.121), (1.667, 2.486, -2.282), (0.0, 2.486, -2.282), (0.0, 2.486, -1.121), (3.301, 2.486, -2.282), (3.333, 2.486, -1.121), (4.879, 2.486, -1.121), (4.879, 2.486, -1.382), (2.5, 13.06, -1.0), (2.5, -8.357, 1.0), (2.5, 1.644, -1.0), (2.5, -9.579, 1.0), (2.5, -8.357, -1.0), (2.5, 13.06, 1.0), (2.5, 1.644, 1.0), (2.5, -8.357, 2.499), (2.5, 1.644, 2.499), (2.5, 1.644, -2.403), (2.5, -8.357, -2.403), (2.5, -9.579, -1.0), (2.5, -11.4, 2.46), (2.5, -9.579, 2.46), (2.5, -9.579, -2.46), (2.5, -11.4, -2.46), (2.5, -1.091, -2.403), (2.5, -6.293, -2.403), (2.5, -1.091, 2.499), (2.5, -6.293, 2.499), (2.5, 1.644, -1.121), (2.484, 1.644, -2.282), (2.5, 2.486, -1.121), (2.484, 2.486, -2.282), (3.333, -11.4, 0.8199), (3.333, -11.4, -0.8199), (2.5, -11.4, 0.8199), (2.5, -11.4, -0.8199), (1.667, -11.4, -0.8199), (1.667, -11.4, 0.8199), (0.0, -11.4, -0.8199), (0.0, -11.4, 0.8199), (1.667, 7.72, -1.121), (1.667, 7.72, -2.282), (2.5, 7.72, -1.121), (4.879, 6.109, -1.121), (3.333, 7.72, -1.121), (2.484, 7.72, -2.282), (4.879, 6.109, -1.382), (3.301, 7.72, -2.282)], [], [(3, 13, 30, 31), (49, 48, 2, 3), (15, 14, 0, 1), (93, 23, 7, 4), (112, 6, 33, 118), (11, 6, 41, 40), (16, 2, 18, 19), (113, 7, 23, 114), (1, 0, 25, 95), (15, 1, 95, 92), (23, 93, 94, 22), (10, 5, 20, 21), (5, 10, 42, 39), (108, 15, 92, 110), (0, 14, 24, 25), (46, 25, 26, 45), (3, 2, 16, 13), (108, 113, 14, 15), (6, 11, 32, 33), (127, 71, 20, 115), (71, 73, 21, 20), (44, 75, 19, 18), (109, 16, 19, 115), (83, 78, 31, 30), (81, 77, 33, 32), (125, 83, 30, 118), (12, 9, 100, 103), (129, 34, 101, 131), (35, 36, 104, 107), (49, 3, 31, 78), (112, 13, 43, 119), (13, 16, 38, 43), (109, 5, 39, 111), (43, 51, 62, 59), (119, 43, 59, 122), (50, 38, 53, 61), (51, 50, 63, 64), (43, 38, 50, 51), (53, 52, 68, 61), (55, 56, 57, 60), (122, 59, 67, 123), (121, 54, 65, 120), (54, 58, 66, 65), (67, 59, 62, 69), (111, 39, 54, 121), (40, 41, 56, 55), (63, 50, 61, 68), (51, 64, 69, 62), (39, 42, 58, 54), (95, 47, 79, 99), (47, 49, 78, 79), (117, 96, 82, 124), (124, 82, 83, 125), (98, 97, 76, 80), (80, 76, 77, 81), (96, 99, 79, 82), (82, 79, 78, 83), (26, 29, 74, 45), (45, 74, 75, 44), (28, 27, 88, 89), (73, 71, 85, 87), (116, 28, 89, 126), (126, 89, 71, 127), (2, 48, 44, 18), (48, 46, 45, 44), (95, 25, 46, 47), (47, 46, 48, 49), (91, 90, 87, 85), (71, 89, 91, 85), (70, 72, 86, 84), (72, 70, 89, 88), (84, 86, 90, 91), (70, 84, 91, 89), (128, 9, 93, 110), (9, 12, 94, 93), (8, 17, 92, 95), (129, 36, 96, 117), (37, 34, 97, 98), (36, 35, 99, 96), (35, 8, 95, 99), (103, 100, 101, 102), (8, 35, 107, 106), (34, 37, 102, 101), (17, 8, 106, 105), (128, 17, 105, 130), (9, 128, 130, 100), (34, 129, 117, 97), (17, 128, 110, 92), (74, 126, 127, 75), (29, 116, 126, 74), (76, 124, 125, 77), (97, 117, 124, 76), (38, 111, 121, 53), (53, 121, 120, 52), (56, 122, 123, 57), (41, 119, 122, 56), (16, 109, 111, 38), (6, 112, 119, 41), (36, 129, 131, 104), (77, 125, 118, 33), (5, 109, 115, 20), (75, 127, 115, 19), (4, 7, 113, 108), (4, 108, 110, 93), (14, 113, 114, 24), (13, 112, 118, 30), (23, 22, 27, 28), (114, 23, 28, 116), (24, 114, 116, 29), (25, 24, 29, 26), (64, 63, 132, 133), (133, 132, 134, 135), (134, 137, 136, 135), (137, 139, 138, 136), (52, 132, 63, 68), (120, 134, 132, 52), (65, 137, 134, 120), (66, 139, 137, 65), (60, 57, 136, 138), (57, 123, 135, 136), (123, 67, 133, 135), (67, 69, 64, 133), (100, 130, 142, 140), (105, 106, 143, 144), (104, 131, 145, 147), (141, 140, 142, 145), (142, 144, 147, 145), (144, 143, 146, 147), (101, 100, 140, 141), (107, 104, 147, 146), (131, 101, 141, 145), (130, 105, 144, 142), (106, 107, 146, 143)])
me_cube_001.polygons.foreach_set('material_index', [0, 0, 0, 0, 0, 0, 0, 0, 0, 0, 0, 0, 0, 0, 0, 0, 0, 0, 0, 0, 0, 0, 0, 0, 0, 0, 0, 0, 0, 0, 0, 0, 0, 0, 0, 0, 0, 0, 0, 0, 0, 0, 0, 0, 0, 0, 0, 0, 0, 0, 0, 0, 0, 0, 0, 0, 0, 0, 0, 0, 0, 0, 0, 0, 0, 0, 0, 0, 0, 2, 0, 0, 0, 0, 0, 0, 0, 0, 0, 0, 0, 0, 0, 0, 0, 0, 0, 0, 0, 0, 0, 0, 0, 0, 0, 0, 0, 0, 0, 0, 0, 0, 0, 0, 0, 0, 0, 0, 0, 0, 0, 0, 0, 0, 0, 0, 0, 0, 0, 0, 0, 0, 0, 0, 0, 0, 0, 0, 0, 0, 0, 0, 0])
_uv = me_cube_001.uv_layers.new(name='UVMap')
_uv.uv.foreach_set('vector', [0.375, 0.25, 0.375, 0.2917, 0.375, 0.2917, 0.375, 0.25, 0.125, 0.7083, 0.375, 0.7083, 0.375, 0.75, 0.125, 0.75, 0.625, 0.7083, 0.875, 0.7083, 0.875, 0.75, 0.625, 0.75, 0.5417, 0.875, 0.4583, 0.125, 0.875, 0.6667, 0.5417, 0.75, 0.375, 0.3125, 0.375, 0.3333, 0.375, 0.3333, 0.375, 0.3125, 0.375, 0.375, 0.375, 0.3333, 0.375, 0.3333, 0.375, 0.375, 0.625, 0.2917, 0.625, 0.25, 0.625, 0.25, 0.625, 0.2917, 0.4375, 0.0, 0.4583, 0.0, 0.4583, 0.125, 0.4375, 0.125, 0.125, 0.5, 0.375, 0.5, 0.375, 0.625, 0.125, 0.625, 0.5833, 0.75, 0.625, 0.75, 0.625, 0.875, 0.5833, 0.875, 0.4583, 0.125, 0.5417, 0.875, 0.5, 0.875, 0.5, 0.125, 0.625, 0.375, 0.625, 0.3333, 0.625, 0.3333, 0.625, 0.375, 0.625, 0.3333, 0.625, 0.375, 0.625, 0.375, 0.625, 0.3333, 0.5625, 0.75, 0.5833, 0.75, 0.5833, 0.875, 0.5625, 0.875, 0.375, 0.0, 0.4167, 0.0, 0.4167, 0.125, 0.375, 0.125, 0.375, 0.6667, 0.375, 0.625, 0.375, 0.625, 0.375, 0.6667, 0.375, 0.25, 0.625, 0.25, 0.625, 0.2917, 0.375, 0.2917, 0.625, 0.6875, 0.875, 0.6875, 0.875, 0.7083, 0.625, 0.7083, 0.375, 0.3333, 0.375, 0.375, 0.375, 0.375, 0.375, 0.3333, 0.4375, 0.2083, 0.4583, 0.2083, 0.4583, 0.25, 0.4375, 0.25, 0.4583, 0.2083, 0.5, 0.2083, 0.5, 0.25, 0.4583, 0.25, 0.375, 0.2083, 0.4167, 0.2083, 0.4167, 0.25, 0.375, 0.25, 0.625, 0.3125, 0.625, 0.2917, 0.625, 0.2917, 0.625, 0.3125, 0.5833, 0.9583, 0.625, 0.9583, 0.625, 1.0, 0.5833, 1.0, 0.5, 0.9583, 0.5417, 0.9583, 0.5417, 1.0, 0.5, 1.0, 0.5625, 0.9583, 0.5833, 0.9583, 0.5833, 1.0, 0.5625, 1.0, 0.5, 0.875, 0.5417, 0.875, 0.5417, 0.875, 0.5, 0.875, 0.5621, 0.875, 0.5417, 0.875, 0.5417, 0.875, 0.5621, 0.875, 0.622, 0.875, 0.5825, 0.875, 0.5825, 0.875, 0.622, 0.875, 0.125, 0.7083, 0.125, 0.75, 0.125, 0.75, 0.125, 0.7083, 0.375, 0.3125, 0.375, 0.2917, 0.375, 0.2917, 0.375, 0.3125, 0.375, 0.2917, 0.625, 0.2917, 0.625, 0.2917, 0.375, 0.2917, 0.625, 0.3125, 0.625, 0.3333, 0.625, 0.3333, 0.625, 0.3125, 0.375, 0.2917, 0.375, 0.2917, 0.375, 0.2917, 0.375, 0.2917, 0.375, 0.3125, 0.375, 0.2917, 0.375, 0.2917, 0.375, 0.3125, 0.625, 0.2917, 0.625, 0.2917, 0.625, 0.2917, 0.625, 0.2917, 0.375, 0.2917, 0.625, 0.2917, 0.625, 0.2917, 0.375, 0.2917, 0.375, 0.2917, 0.625, 0.2917, 0.625, 0.2917, 0.375, 0.2917, 0.625, 0.2917, 0.625, 0.2917, 0.625, 0.2917, 0.625, 0.2917, 0.375, 0.375, 0.375, 0.3333, 0.375, 0.3333, 0.375, 0.375, 0.375, 0.3125, 0.375, 0.2917, 0.375, 0.2917, 0.375, 0.3125, 0.625, 0.3125, 0.625, 0.3333, 0.625, 0.3333, 0.625, 0.3125, 0.625, 0.3333, 0.625, 0.375, 0.625, 0.375, 0.625, 0.3333, 0.375, 0.2917, 0.375, 0.2917, 0.375, 0.2917, 0.375, 0.2917, 0.625, 0.3125, 0.625, 0.3333, 0.625, 0.3333, 0.625, 0.3125, 0.375, 0.375, 0.375, 0.3333, 0.375, 0.3333, 0.375, 0.375, 0.625, 0.2917, 0.625, 0.2917, 0.625, 0.2917, 0.625, 0.2917, 0.375, 0.2917, 0.375, 0.2917, 0.375, 0.2917, 0.375, 0.2917, 0.625, 0.3333, 0.625, 0.375, 0.625, 0.375, 0.625, 0.3333, 0.125, 0.625, 0.125, 0.6667, 0.125, 0.6667, 0.125, 0.625, 0.125, 0.6667, 0.125, 0.7083, 0.125, 0.7083, 0.125, 0.6667, 0.5625, 0.875, 0.5833, 0.875, 0.5833, 0.9167, 0.5625, 0.9167, 0.5625, 0.9167, 0.5833, 0.9167, 0.5833, 0.9583, 0.5625, 0.9583, 0.5, 0.875, 0.5417, 0.875, 0.5417, 0.9167, 0.5, 0.9167, 0.5, 0.9167, 0.5417, 0.9167, 0.5417, 0.9583, 0.5, 0.9583, 0.5833, 0.875, 0.625, 0.875, 0.625, 0.9167, 0.5833, 0.9167, 0.5833, 0.9167, 0.625, 0.9167, 0.625, 0.9583, 0.5833, 0.9583, 0.375, 0.125, 0.4167, 0.125, 0.4167, 0.1667, 0.375, 0.1667, 0.375, 0.1667, 0.4167, 0.1667, 0.4167, 0.2083, 0.375, 0.2083, 0.4583, 0.125, 0.5, 0.125, 0.5, 0.1667, 0.4583, 0.1667, 0.5, 0.2083, 0.4583, 0.2083, 0.4583, 0.2083, 0.5, 0.2083, 0.4375, 0.125, 0.4583, 0.125, 0.4583, 0.1667, 0.4375, 0.1667, 0.4375, 0.1667, 0.4583, 0.1667, 0.4583, 0.2083, 0.4375, 0.2083, 0.375, 0.75, 0.375, 0.7083, 0.375, 0.7083, 0.375, 0.75, 0.375, 0.7083, 0.375, 0.6667, 0.375, 0.6667, 0.375, 0.7083, 0.125, 0.625, 0.375, 0.625, 0.375, 0.6667, 0.125, 0.6667, 0.125, 0.6667, 0.375, 0.6667, 0.375, 0.7083, 0.125, 0.7083, 0.4583, 0.1667, 0.5, 0.1667, 0.5, 0.2083, 0.4583, 0.2083, 0.4583, 0.2083, 0.4583, 0.1667, 0.4583, 0.1667, 0.4583, 0.2083, 0.4671, 0.1667, 0.5, 0.1667, 0.5, 0.1667, 0.4683, 0.1667, 0.5, 0.1667, 0.4671, 0.1667, 0.4583, 0.1667, 0.5, 0.1667, 0.4683, 0.1667, 0.5, 0.1667, 0.5, 0.1667, 0.4583, 0.1667, 0.4671, 0.1667, 0.4683, 0.1667, 0.4583, 0.1667, 0.4583, 0.1667, 0.5625, 0.875, 0.5417, 0.875, 0.5417, 0.875, 0.5625, 0.875, 0.5417, 0.875, 0.5, 0.875, 0.5, 0.875, 0.5417, 0.875, 0.622, 0.875, 0.5833, 0.875, 0.5833, 0.875, 0.625, 0.875, 0.5621, 0.875, 0.5825, 0.875, 0.5833, 0.875, 0.5625, 0.875, 0.5, 0.875, 0.5417, 0.875, 0.5417, 0.875, 0.5, 0.875, 0.5825, 0.875, 0.622, 0.875, 0.625, 0.875, 0.5833, 0.875, 0.622, 0.875, 0.622, 0.875, 0.625, 0.875, 0.625, 0.875, 0.5, 0.875, 0.5417, 0.875, 0.5417, 0.875, 0.5, 0.875, 0.622, 0.875, 0.622, 0.875, 0.622, 0.875, 0.622, 0.875, 0.5417, 0.875, 0.5, 0.875, 0.5, 0.875, 0.5417, 0.875, 0.5833, 0.875, 0.622, 0.875, 0.622, 0.875, 0.5833, 0.875, 0.5625, 0.875, 0.5833, 0.875, 0.5833, 0.875, 0.5625, 0.875, 0.5417, 0.875, 0.5625, 0.875, 0.5625, 0.875, 0.5417, 0.875, 0.5417, 0.875, 0.5621, 0.875, 0.5625, 0.875, 0.5417, 0.875, 0.5833, 0.875, 0.5625, 0.875, 0.5625, 0.875, 0.5833, 0.875, 0.4167, 0.1667, 0.4375, 0.1667, 0.4375, 0.2083, 0.4167, 0.2083, 0.4167, 0.125, 0.4375, 0.125, 0.4375, 0.1667, 0.4167, 0.1667, 0.5417, 0.9167, 0.5625, 0.9167, 0.5625, 0.9583, 0.5417, 0.9583, 0.5417, 0.875, 0.5625, 0.875, 0.5625, 0.9167, 0.5417, 0.9167, 0.625, 0.2917, 0.625, 0.3125, 0.625, 0.3125, 0.625, 0.2917, 0.625, 0.2917, 0.625, 0.3125, 0.625, 0.3125, 0.625, 0.2917, 0.375, 0.3333, 0.375, 0.3125, 0.375, 0.3125, 0.375, 0.3333, 0.375, 0.3333, 0.375, 0.3125, 0.375, 0.3125, 0.375, 0.3333, 0.625, 0.2917, 0.625, 0.3125, 0.625, 0.3125, 0.625, 0.2917, 0.375, 0.3333, 0.375, 0.3125, 0.375, 0.3125, 0.375, 0.3333, 0.5825, 0.875, 0.5621, 0.875, 0.5621, 0.875, 0.5825, 0.875, 0.5417, 0.9583, 0.5625, 0.9583, 0.5625, 1.0, 0.5417, 1.0, 0.625, 0.3333, 0.625, 0.3125, 0.625, 0.3125, 0.625, 0.3333, 0.4167, 0.2083, 0.4375, 0.2083, 0.4375, 0.25, 0.4167, 0.25, 0.625, 0.6667, 0.875, 0.6667, 0.875, 0.6875, 0.625, 0.6875, 0.5417, 0.75, 0.5625, 0.75, 0.5625, 0.875, 0.5417, 0.875, 0.4167, 0.0, 0.4375, 0.0, 0.4375, 0.125, 0.4167, 0.125, 0.375, 0.2917, 0.375, 0.3125, 0.375, 0.3125, 0.375, 0.2917, 0.4583, 0.125, 0.5, 0.125, 0.5, 0.125, 0.4583, 0.125, 0.4375, 0.125, 0.4583, 0.125, 0.4583, 0.125, 0.4375, 0.125, 0.4167, 0.125, 0.4375, 0.125, 0.4375, 0.125, 0.4167, 0.125, 0.375, 0.625, 0.4167, 0.125, 0.4167, 0.125, 0.375, 0.625, 0.375, 0.2917, 0.625, 0.2917, 0.0, 0.0, 0.0, 0.0, 0.0, 0.0, 0.0, 0.0, 0.0, 0.0, 0.0, 0.0, 0.0, 0.0, 0.0, 0.0, 0.0, 0.0, 0.0, 0.0, 0.0, 0.0, 0.0, 0.0, 0.0, 0.0, 0.0, 0.0, 0.625, 0.2917, 0.0, 0.0, 0.625, 0.2917, 0.625, 0.2917, 0.625, 0.3125, 0.0, 0.0, 0.0, 0.0, 0.625, 0.2917, 0.625, 0.3333, 0.0, 0.0, 0.0, 0.0, 0.625, 0.3125, 0.625, 0.375, 0.0, 0.0, 0.0, 0.0, 0.625, 0.3333, 0.375, 0.375, 0.375, 0.3333, 0.0, 0.0, 0.0, 0.0, 0.375, 0.3333, 0.375, 0.3125, 0.0, 0.0, 0.0, 0.0, 0.375, 0.3125, 0.375, 0.2917, 0.0, 0.0, 0.0, 0.0, 0.375, 0.2917, 0.375, 0.2917, 0.375, 0.2917, 0.0, 0.0, 0.5417, 0.875, 0.5625, 0.875, 0.5625, 0.875, 0.5417, 0.875, 0.5833, 0.875, 0.622, 0.875, 0.622, 0.875, 0.5833, 0.875, 0.5825, 0.875, 0.5621, 0.875, 0.5621, 0.875, 0.5825, 0.875, 0.5417, 0.875, 0.5417, 0.875, 0.5625, 0.875, 0.5621, 0.875, 0.5625, 0.875, 0.5833, 0.875, 0.5825, 0.875, 0.5621, 0.875, 0.5833, 0.875, 0.622, 0.875, 0.622, 0.875, 0.5825, 0.875, 0.5417, 0.875, 0.5417, 0.875, 0.5417, 0.875, 0.5417, 0.875, 0.622, 0.875, 0.5825, 0.875, 0.5825, 0.875, 0.622, 0.875, 0.5621, 0.875, 0.5417, 0.875, 0.5417, 0.875, 0.5621, 0.875, 0.5625, 0.875, 0.5833, 0.875, 0.5833, 0.875, 0.5625, 0.875, 0.622, 0.875, 0.622, 0.875, 0.622, 0.875, 0.622, 0.875])
me_cube_001.materials.append(mat_u_star_main)
me_cube_001.materials.append(mat_u_star_engine)
me_cube_001.materials.append(mat_u_star_lights)
me_cube_001.use_remesh_preserve_volume = False
me_cube_001.use_remesh_preserve_attributes = False
me_cube_001.use_mirror_vertex_groups = False
me_cube_001.update()

# ---- objects
ob_u_star_main = bpy.data.objects.new('U-Star.Main', me_cube)
ob_u_star_collision = bpy.data.objects.new('U-Star.Collision', me_cube_001)

# ---- transforms, parenting, visibility, modifiers, constraints
ob_u_star_main.location = (0.0, 0.0, 0.0)
ob_u_star_main.lock_rotations_4d = False
ob_u_star_main.empty_display_type = 'ARROWS'
ob_u_star_main.lineart.crease_threshold = 0.0
_m = ob_u_star_main.modifiers.new('Mirror', 'MIRROR')
_m.use_clip = True
ob_u_star_collision.location = (0.0, 0.0, 0.0)
ob_u_star_collision.lock_rotations_4d = False
ob_u_star_collision.empty_display_type = 'ARROWS'
ob_u_star_collision.lineart.crease_threshold = 0.0
_m = ob_u_star_collision.modifiers.new('Mirror', 'MIRROR')
_m.use_clip = True

# ---- collection membership
col_collection.objects.link(ob_u_star_main)
col_collection.objects.link(ob_u_star_collision)

# ---- scene / render settings (as saved in the file)
scene.frame_start = 1; scene.frame_end = 250; scene.frame_set(1)
scene.render.engine = 'BLENDER_EEVEE_NEXT'
scene.cycles.use_denoising = False
scene.cycles.samples = 128
scene.cycles.sampling_pattern = 'TABULATED_SOBOL'
scene.cycles.use_adaptive_sampling = False
scene.cycles.use_light_tree = False
scene.view_settings.view_transform = 'Filmic'
bpy.context.view_layer.update()

# ---- added for rendering (the .blend has no active camera and no usable light): camera, sun
cam_auto = bpy.data.cameras.new('AutoCamera')
cam_auto.lens = 50.0
cam_auto.sensor_width = 36.0
cam_auto.clip_end = 1000.0
ob_auto_camera = bpy.data.objects.new('AutoCamera', cam_auto)
scene.collection.objects.link(ob_auto_camera)
ob_auto_camera.location = (24.9812, -29.1489, 20.3099)
ob_auto_camera.rotation_euler = (1.09748, -7.21219e-08, 0.694738)
scene.camera = ob_auto_camera
light_auto_sun = bpy.data.lights.new('AutoSun', 'SUN')
light_auto_sun.energy = 3.0
light_auto_sun.angle = 0.0523599
ob_auto_sun = bpy.data.objects.new('AutoSun', light_auto_sun)
scene.collection.objects.link(ob_auto_sun)
ob_auto_sun.rotation_euler = (0.872665, 0.174533, 0.523599)
bpy.context.view_layer.update()
